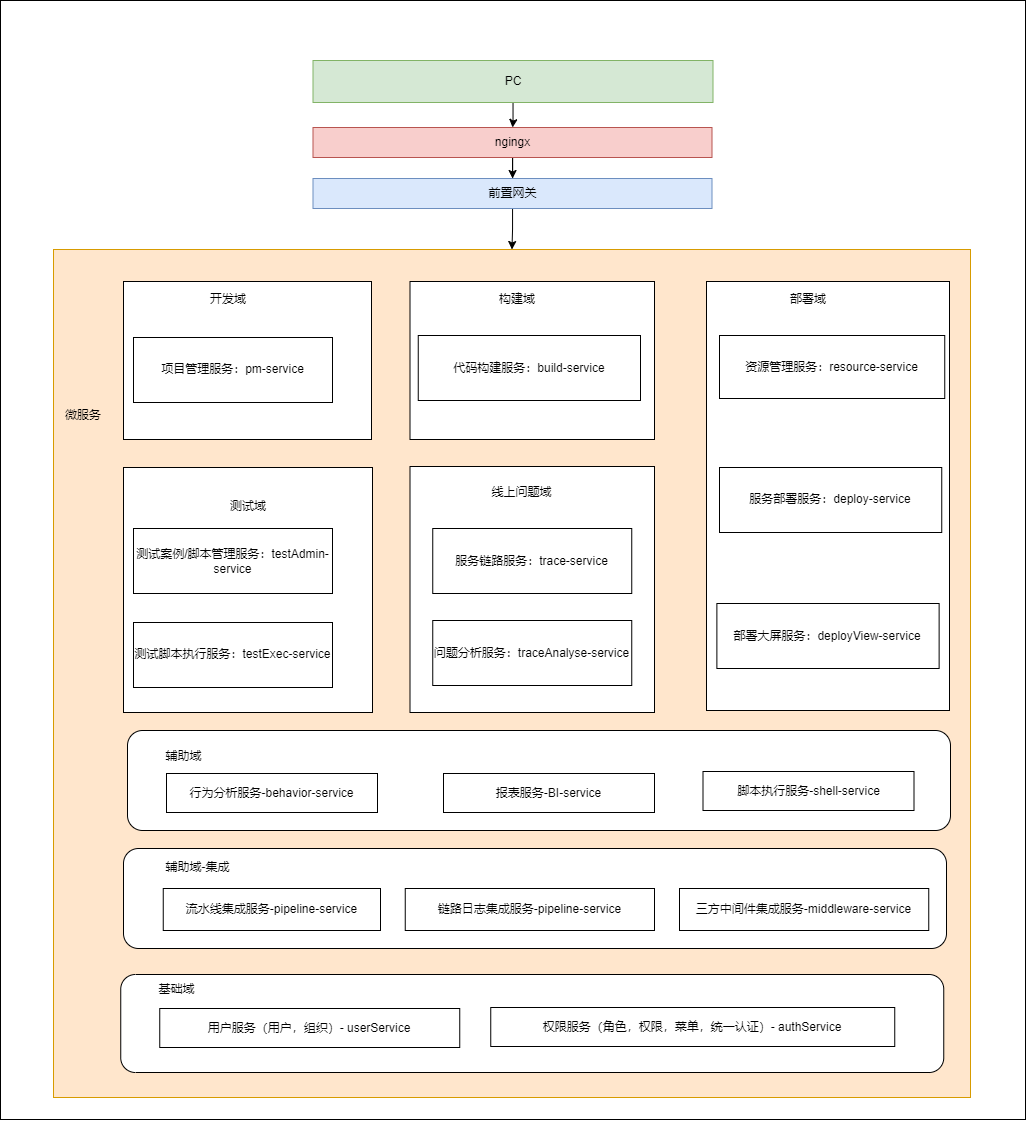

The diagram above was exported from draw.io. Its source (the exported page's mxGraphModel, read from the mxfile embedded in the PNG):
<mxGraphModel dx="1195" dy="719" grid="0" gridSize="10" guides="1" tooltips="1" connect="1" arrows="1" fold="1" page="1" pageScale="1" pageWidth="2339" pageHeight="3300" math="0" shadow="0">
  <root>
    <mxCell id="0" />
    <mxCell id="1" parent="0" />
    <mxCell id="skp3US8vIaxqgQspoBqV-1" value="" style="rounded=0;whiteSpace=wrap;html=1;" parent="1" vertex="1">
      <mxGeometry x="60" y="173" width="1025" height="1119" as="geometry" />
    </mxCell>
    <mxCell id="smM9-qFpGroXqM9lNowj-6" value="" style="edgeStyle=orthogonalEdgeStyle;rounded=0;orthogonalLoop=1;jettySize=auto;html=1;" edge="1" parent="1" source="smM9-qFpGroXqM9lNowj-3" target="smM9-qFpGroXqM9lNowj-4">
      <mxGeometry relative="1" as="geometry" />
    </mxCell>
    <mxCell id="smM9-qFpGroXqM9lNowj-3" value="PC" style="rounded=0;whiteSpace=wrap;html=1;fillColor=#d5e8d4;strokeColor=#82b366;" vertex="1" parent="1">
      <mxGeometry x="372.5" y="233" width="400" height="42" as="geometry" />
    </mxCell>
    <mxCell id="smM9-qFpGroXqM9lNowj-8" value="" style="edgeStyle=orthogonalEdgeStyle;rounded=0;orthogonalLoop=1;jettySize=auto;html=1;" edge="1" parent="1" source="smM9-qFpGroXqM9lNowj-4" target="smM9-qFpGroXqM9lNowj-7">
      <mxGeometry relative="1" as="geometry" />
    </mxCell>
    <mxCell id="smM9-qFpGroXqM9lNowj-4" value="ngingx" style="rounded=0;whiteSpace=wrap;html=1;fillColor=#f8cecc;strokeColor=#b85450;" vertex="1" parent="1">
      <mxGeometry x="372.5" y="300" width="399" height="30" as="geometry" />
    </mxCell>
    <mxCell id="smM9-qFpGroXqM9lNowj-48" style="edgeStyle=orthogonalEdgeStyle;rounded=0;orthogonalLoop=1;jettySize=auto;html=1;" edge="1" parent="1" source="smM9-qFpGroXqM9lNowj-7" target="smM9-qFpGroXqM9lNowj-11">
      <mxGeometry relative="1" as="geometry" />
    </mxCell>
    <mxCell id="smM9-qFpGroXqM9lNowj-7" value="前置网关" style="rounded=0;whiteSpace=wrap;html=1;fillColor=#dae8fc;strokeColor=#6c8ebf;" vertex="1" parent="1">
      <mxGeometry x="372.5" y="351" width="399" height="30" as="geometry" />
    </mxCell>
    <mxCell id="smM9-qFpGroXqM9lNowj-11" value="" style="rounded=0;whiteSpace=wrap;html=1;fillColor=#ffe6cc;strokeColor=#d79b00;" vertex="1" parent="1">
      <mxGeometry x="113" y="422" width="917" height="848" as="geometry" />
    </mxCell>
    <mxCell id="smM9-qFpGroXqM9lNowj-49" value="微服务" style="text;html=1;strokeColor=none;fillColor=none;align=center;verticalAlign=middle;whiteSpace=wrap;rounded=0;" vertex="1" parent="1">
      <mxGeometry x="113" y="573" width="60" height="30" as="geometry" />
    </mxCell>
    <mxCell id="smM9-qFpGroXqM9lNowj-50" value="" style="rounded=0;whiteSpace=wrap;html=1;" vertex="1" parent="1">
      <mxGeometry x="183" y="454" width="248" height="158" as="geometry" />
    </mxCell>
    <mxCell id="smM9-qFpGroXqM9lNowj-55" value="开发域" style="text;html=1;strokeColor=none;fillColor=none;align=center;verticalAlign=middle;whiteSpace=wrap;rounded=0;" vertex="1" parent="1">
      <mxGeometry x="247" y="457" width="82" height="30" as="geometry" />
    </mxCell>
    <mxCell id="smM9-qFpGroXqM9lNowj-56" value="" style="rounded=0;whiteSpace=wrap;html=1;" vertex="1" parent="1">
      <mxGeometry x="766" y="454" width="243" height="429" as="geometry" />
    </mxCell>
    <mxCell id="smM9-qFpGroXqM9lNowj-61" value="部署域" style="text;html=1;strokeColor=none;fillColor=none;align=center;verticalAlign=middle;whiteSpace=wrap;rounded=0;" vertex="1" parent="1">
      <mxGeometry x="838" y="457" width="60" height="30" as="geometry" />
    </mxCell>
    <mxCell id="smM9-qFpGroXqM9lNowj-62" value="" style="rounded=0;whiteSpace=wrap;html=1;" vertex="1" parent="1">
      <mxGeometry x="183" y="640" width="249" height="245" as="geometry" />
    </mxCell>
    <mxCell id="smM9-qFpGroXqM9lNowj-63" value="测试域" style="text;html=1;strokeColor=none;fillColor=none;align=center;verticalAlign=middle;whiteSpace=wrap;rounded=0;" vertex="1" parent="1">
      <mxGeometry x="277.5" y="664" width="60" height="30" as="geometry" />
    </mxCell>
    <mxCell id="smM9-qFpGroXqM9lNowj-68" value="" style="rounded=0;whiteSpace=wrap;html=1;" vertex="1" parent="1">
      <mxGeometry x="469.5" y="639" width="244.5" height="246" as="geometry" />
    </mxCell>
    <mxCell id="smM9-qFpGroXqM9lNowj-69" value="线上问题域" style="text;html=1;strokeColor=none;fillColor=none;align=center;verticalAlign=middle;whiteSpace=wrap;rounded=0;" vertex="1" parent="1">
      <mxGeometry x="541.5" y="650" width="79" height="30" as="geometry" />
    </mxCell>
    <mxCell id="smM9-qFpGroXqM9lNowj-84" value="" style="rounded=0;whiteSpace=wrap;html=1;" vertex="1" parent="1">
      <mxGeometry x="469.5" y="454" width="244.5" height="158" as="geometry" />
    </mxCell>
    <mxCell id="smM9-qFpGroXqM9lNowj-89" value="构建域" style="text;html=1;strokeColor=none;fillColor=none;align=center;verticalAlign=middle;whiteSpace=wrap;rounded=0;" vertex="1" parent="1">
      <mxGeometry x="537" y="457" width="80.5" height="30" as="geometry" />
    </mxCell>
    <mxCell id="smM9-qFpGroXqM9lNowj-93" value="项目管理服务：pm-service" style="rounded=0;whiteSpace=wrap;html=1;" vertex="1" parent="1">
      <mxGeometry x="193" y="510" width="199" height="65" as="geometry" />
    </mxCell>
    <mxCell id="smM9-qFpGroXqM9lNowj-94" value="代码构建服务：build-service" style="rounded=0;whiteSpace=wrap;html=1;" vertex="1" parent="1">
      <mxGeometry x="477.75" y="508" width="222.25" height="65" as="geometry" />
    </mxCell>
    <mxCell id="smM9-qFpGroXqM9lNowj-95" value="资源管理服务：resource-service" style="rounded=0;whiteSpace=wrap;html=1;" vertex="1" parent="1">
      <mxGeometry x="779" y="508" width="225.25" height="63" as="geometry" />
    </mxCell>
    <mxCell id="smM9-qFpGroXqM9lNowj-96" value="服务部署服务：deploy-service" style="rounded=0;whiteSpace=wrap;html=1;" vertex="1" parent="1">
      <mxGeometry x="779" y="640" width="222.25" height="65" as="geometry" />
    </mxCell>
    <mxCell id="smM9-qFpGroXqM9lNowj-97" value="部署大屏服务：deployView-service" style="rounded=0;whiteSpace=wrap;html=1;" vertex="1" parent="1">
      <mxGeometry x="776.38" y="776" width="222.25" height="65" as="geometry" />
    </mxCell>
    <mxCell id="smM9-qFpGroXqM9lNowj-98" value="测试案例/脚本管理服务：testAdmin-service" style="rounded=0;whiteSpace=wrap;html=1;" vertex="1" parent="1">
      <mxGeometry x="193" y="701" width="199" height="65" as="geometry" />
    </mxCell>
    <mxCell id="smM9-qFpGroXqM9lNowj-99" value="测试脚本执行服务：testExec-service" style="rounded=0;whiteSpace=wrap;html=1;" vertex="1" parent="1">
      <mxGeometry x="193" y="795" width="199" height="65" as="geometry" />
    </mxCell>
    <mxCell id="smM9-qFpGroXqM9lNowj-100" value="服务链路服务：trace-service" style="rounded=0;whiteSpace=wrap;html=1;" vertex="1" parent="1">
      <mxGeometry x="492.25" y="701" width="199" height="65" as="geometry" />
    </mxCell>
    <mxCell id="smM9-qFpGroXqM9lNowj-101" value="问题分析服务：traceAnalyse-service" style="rounded=0;whiteSpace=wrap;html=1;" vertex="1" parent="1">
      <mxGeometry x="492.25" y="793" width="199" height="65" as="geometry" />
    </mxCell>
    <mxCell id="smM9-qFpGroXqM9lNowj-102" value="" style="rounded=1;whiteSpace=wrap;html=1;" vertex="1" parent="1">
      <mxGeometry x="187" y="903" width="823" height="100" as="geometry" />
    </mxCell>
    <mxCell id="smM9-qFpGroXqM9lNowj-103" value="辅助域" style="text;html=1;strokeColor=none;fillColor=none;align=center;verticalAlign=middle;whiteSpace=wrap;rounded=0;" vertex="1" parent="1">
      <mxGeometry x="204" y="914" width="79" height="30" as="geometry" />
    </mxCell>
    <mxCell id="smM9-qFpGroXqM9lNowj-104" value="行为分析服务-behavior-service" style="rounded=0;whiteSpace=wrap;html=1;" vertex="1" parent="1">
      <mxGeometry x="226" y="946" width="211" height="39" as="geometry" />
    </mxCell>
    <mxCell id="smM9-qFpGroXqM9lNowj-105" value="报表服务-BI-service" style="rounded=0;whiteSpace=wrap;html=1;" vertex="1" parent="1">
      <mxGeometry x="503" y="946" width="211" height="39" as="geometry" />
    </mxCell>
    <mxCell id="smM9-qFpGroXqM9lNowj-106" value="脚本执行服务-shell-service" style="rounded=0;whiteSpace=wrap;html=1;" vertex="1" parent="1">
      <mxGeometry x="762.5" y="944" width="211" height="39" as="geometry" />
    </mxCell>
    <mxCell id="smM9-qFpGroXqM9lNowj-107" value="" style="rounded=1;whiteSpace=wrap;html=1;" vertex="1" parent="1">
      <mxGeometry x="183" y="1021" width="823" height="100" as="geometry" />
    </mxCell>
    <mxCell id="smM9-qFpGroXqM9lNowj-108" value="辅助域-集成" style="text;html=1;strokeColor=none;fillColor=none;align=center;verticalAlign=middle;whiteSpace=wrap;rounded=0;" vertex="1" parent="1">
      <mxGeometry x="218" y="1025" width="79" height="30" as="geometry" />
    </mxCell>
    <mxCell id="smM9-qFpGroXqM9lNowj-109" value="流水线集成服务-pipeline-service" style="rounded=0;whiteSpace=wrap;html=1;" vertex="1" parent="1">
      <mxGeometry x="222.75" y="1061" width="217.25" height="42" as="geometry" />
    </mxCell>
    <mxCell id="smM9-qFpGroXqM9lNowj-112" value="" style="rounded=1;whiteSpace=wrap;html=1;" vertex="1" parent="1">
      <mxGeometry x="180.25" y="1147" width="823" height="98" as="geometry" />
    </mxCell>
    <mxCell id="smM9-qFpGroXqM9lNowj-113" value="基础域" style="text;html=1;strokeColor=none;fillColor=none;align=center;verticalAlign=middle;whiteSpace=wrap;rounded=0;" vertex="1" parent="1">
      <mxGeometry x="197.25" y="1147" width="79" height="30" as="geometry" />
    </mxCell>
    <mxCell id="smM9-qFpGroXqM9lNowj-114" value="用户服务（用户，组织）- userService" style="rounded=0;whiteSpace=wrap;html=1;" vertex="1" parent="1">
      <mxGeometry x="219.25" y="1181" width="300" height="39" as="geometry" />
    </mxCell>
    <mxCell id="smM9-qFpGroXqM9lNowj-115" value="权限服务（角色，权限，菜单，统一认证）- authService" style="rounded=0;whiteSpace=wrap;html=1;" vertex="1" parent="1">
      <mxGeometry x="550.25" y="1180" width="404" height="39" as="geometry" />
    </mxCell>
    <mxCell id="smM9-qFpGroXqM9lNowj-116" value="链路日志集成服务-pipeline-service" style="rounded=0;whiteSpace=wrap;html=1;" vertex="1" parent="1">
      <mxGeometry x="464.75" y="1061" width="249.25" height="42" as="geometry" />
    </mxCell>
    <mxCell id="smM9-qFpGroXqM9lNowj-117" value="三方中间件集成服务-middleware-service" style="rounded=0;whiteSpace=wrap;html=1;" vertex="1" parent="1">
      <mxGeometry x="739" y="1061" width="249.25" height="42" as="geometry" />
    </mxCell>
  </root>
</mxGraphModel>